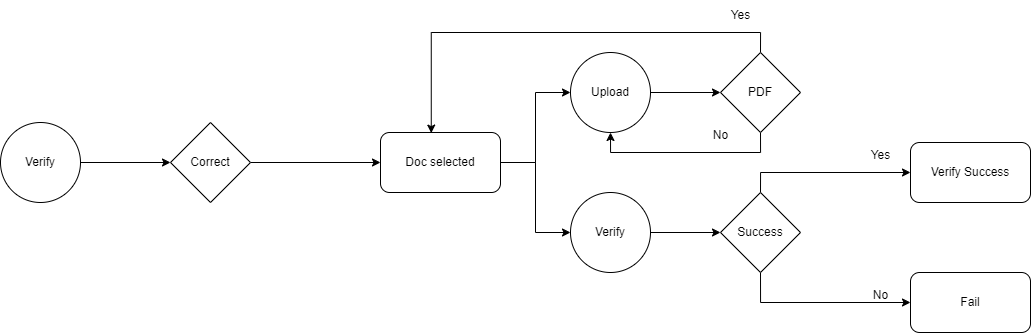

The diagram above was exported from draw.io. Its source (the exported page's mxGraphModel, read from the mxfile embedded in the PNG):
<mxGraphModel dx="-481" dy="1822" grid="1" gridSize="10" guides="1" tooltips="1" connect="1" arrows="1" fold="1" page="1" pageScale="1" pageWidth="850" pageHeight="1100" math="0" shadow="0">
  <root>
    <mxCell id="0" />
    <mxCell id="1" parent="0" />
    <mxCell id="utw0r-yJv9enKztvsKmY-1" style="edgeStyle=orthogonalEdgeStyle;rounded=0;orthogonalLoop=1;jettySize=auto;html=1;exitX=1;exitY=0.5;exitDx=0;exitDy=0;entryX=0;entryY=0.5;entryDx=0;entryDy=0;" edge="1" parent="1" source="utw0r-yJv9enKztvsKmY-2" target="utw0r-yJv9enKztvsKmY-4">
      <mxGeometry relative="1" as="geometry" />
    </mxCell>
    <mxCell id="utw0r-yJv9enKztvsKmY-2" value="Verify" style="ellipse;whiteSpace=wrap;html=1;aspect=fixed;" vertex="1" parent="1">
      <mxGeometry x="1880" y="-310" width="80" height="80" as="geometry" />
    </mxCell>
    <mxCell id="utw0r-yJv9enKztvsKmY-3" style="edgeStyle=orthogonalEdgeStyle;rounded=0;orthogonalLoop=1;jettySize=auto;html=1;exitX=1;exitY=0.5;exitDx=0;exitDy=0;entryX=0;entryY=0.5;entryDx=0;entryDy=0;" edge="1" parent="1" source="utw0r-yJv9enKztvsKmY-4" target="utw0r-yJv9enKztvsKmY-7">
      <mxGeometry relative="1" as="geometry" />
    </mxCell>
    <mxCell id="utw0r-yJv9enKztvsKmY-4" value="Correct" style="rhombus;whiteSpace=wrap;html=1;" vertex="1" parent="1">
      <mxGeometry x="2050" y="-310" width="80" height="80" as="geometry" />
    </mxCell>
    <mxCell id="utw0r-yJv9enKztvsKmY-5" style="edgeStyle=orthogonalEdgeStyle;rounded=0;orthogonalLoop=1;jettySize=auto;html=1;exitX=1;exitY=0.5;exitDx=0;exitDy=0;entryX=0;entryY=0.5;entryDx=0;entryDy=0;" edge="1" parent="1" source="utw0r-yJv9enKztvsKmY-7" target="utw0r-yJv9enKztvsKmY-9">
      <mxGeometry relative="1" as="geometry" />
    </mxCell>
    <mxCell id="utw0r-yJv9enKztvsKmY-6" style="edgeStyle=orthogonalEdgeStyle;rounded=0;orthogonalLoop=1;jettySize=auto;html=1;exitX=1;exitY=0.5;exitDx=0;exitDy=0;entryX=0;entryY=0.5;entryDx=0;entryDy=0;" edge="1" parent="1" source="utw0r-yJv9enKztvsKmY-7" target="utw0r-yJv9enKztvsKmY-14">
      <mxGeometry relative="1" as="geometry" />
    </mxCell>
    <mxCell id="utw0r-yJv9enKztvsKmY-7" value="Doc selected" style="rounded=1;whiteSpace=wrap;html=1;" vertex="1" parent="1">
      <mxGeometry x="2260" y="-300" width="120" height="60" as="geometry" />
    </mxCell>
    <mxCell id="utw0r-yJv9enKztvsKmY-8" style="edgeStyle=orthogonalEdgeStyle;rounded=0;orthogonalLoop=1;jettySize=auto;html=1;exitX=1;exitY=0.5;exitDx=0;exitDy=0;" edge="1" parent="1" source="utw0r-yJv9enKztvsKmY-9" target="utw0r-yJv9enKztvsKmY-12">
      <mxGeometry relative="1" as="geometry" />
    </mxCell>
    <mxCell id="utw0r-yJv9enKztvsKmY-9" value="Upload" style="ellipse;whiteSpace=wrap;html=1;aspect=fixed;" vertex="1" parent="1">
      <mxGeometry x="2450" y="-380" width="80" height="80" as="geometry" />
    </mxCell>
    <mxCell id="utw0r-yJv9enKztvsKmY-10" style="edgeStyle=orthogonalEdgeStyle;rounded=0;orthogonalLoop=1;jettySize=auto;html=1;exitX=0.5;exitY=1;exitDx=0;exitDy=0;entryX=0.5;entryY=1;entryDx=0;entryDy=0;" edge="1" parent="1" source="utw0r-yJv9enKztvsKmY-12" target="utw0r-yJv9enKztvsKmY-9">
      <mxGeometry relative="1" as="geometry" />
    </mxCell>
    <mxCell id="utw0r-yJv9enKztvsKmY-11" style="edgeStyle=orthogonalEdgeStyle;rounded=0;orthogonalLoop=1;jettySize=auto;html=1;exitX=0.5;exitY=0;exitDx=0;exitDy=0;entryX=0.423;entryY=0.01;entryDx=0;entryDy=0;entryPerimeter=0;" edge="1" parent="1" source="utw0r-yJv9enKztvsKmY-12" target="utw0r-yJv9enKztvsKmY-7">
      <mxGeometry relative="1" as="geometry" />
    </mxCell>
    <mxCell id="utw0r-yJv9enKztvsKmY-12" value="PDF" style="rhombus;whiteSpace=wrap;html=1;" vertex="1" parent="1">
      <mxGeometry x="2600" y="-380" width="80" height="80" as="geometry" />
    </mxCell>
    <mxCell id="utw0r-yJv9enKztvsKmY-13" style="edgeStyle=orthogonalEdgeStyle;rounded=0;orthogonalLoop=1;jettySize=auto;html=1;exitX=1;exitY=0.5;exitDx=0;exitDy=0;entryX=0;entryY=0.5;entryDx=0;entryDy=0;" edge="1" parent="1" source="utw0r-yJv9enKztvsKmY-14" target="utw0r-yJv9enKztvsKmY-17">
      <mxGeometry relative="1" as="geometry" />
    </mxCell>
    <mxCell id="utw0r-yJv9enKztvsKmY-14" value="Verify" style="ellipse;whiteSpace=wrap;html=1;aspect=fixed;" vertex="1" parent="1">
      <mxGeometry x="2450" y="-240" width="80" height="80" as="geometry" />
    </mxCell>
    <mxCell id="utw0r-yJv9enKztvsKmY-15" style="edgeStyle=orthogonalEdgeStyle;rounded=0;orthogonalLoop=1;jettySize=auto;html=1;exitX=0.5;exitY=0;exitDx=0;exitDy=0;entryX=0;entryY=0.5;entryDx=0;entryDy=0;" edge="1" parent="1" source="utw0r-yJv9enKztvsKmY-17" target="utw0r-yJv9enKztvsKmY-18">
      <mxGeometry relative="1" as="geometry" />
    </mxCell>
    <mxCell id="utw0r-yJv9enKztvsKmY-16" style="edgeStyle=orthogonalEdgeStyle;rounded=0;orthogonalLoop=1;jettySize=auto;html=1;exitX=0.5;exitY=1;exitDx=0;exitDy=0;entryX=0;entryY=0.5;entryDx=0;entryDy=0;" edge="1" parent="1" source="utw0r-yJv9enKztvsKmY-17" target="utw0r-yJv9enKztvsKmY-19">
      <mxGeometry relative="1" as="geometry" />
    </mxCell>
    <mxCell id="utw0r-yJv9enKztvsKmY-17" value="Success" style="rhombus;whiteSpace=wrap;html=1;" vertex="1" parent="1">
      <mxGeometry x="2600" y="-240" width="80" height="80" as="geometry" />
    </mxCell>
    <mxCell id="utw0r-yJv9enKztvsKmY-18" value="Verify Success" style="rounded=1;whiteSpace=wrap;html=1;" vertex="1" parent="1">
      <mxGeometry x="2790" y="-290" width="120" height="60" as="geometry" />
    </mxCell>
    <mxCell id="utw0r-yJv9enKztvsKmY-19" value="Fail" style="rounded=1;whiteSpace=wrap;html=1;" vertex="1" parent="1">
      <mxGeometry x="2790" y="-160" width="120" height="60" as="geometry" />
    </mxCell>
    <mxCell id="utw0r-yJv9enKztvsKmY-20" value="No" style="text;html=1;align=center;verticalAlign=middle;resizable=0;points=[];autosize=1;strokeColor=none;fillColor=none;" vertex="1" parent="1">
      <mxGeometry x="2580" y="-312" width="40" height="30" as="geometry" />
    </mxCell>
    <mxCell id="utw0r-yJv9enKztvsKmY-21" value="Yes" style="text;html=1;align=center;verticalAlign=middle;resizable=0;points=[];autosize=1;strokeColor=none;fillColor=none;" vertex="1" parent="1">
      <mxGeometry x="2600" y="-432" width="40" height="30" as="geometry" />
    </mxCell>
    <mxCell id="utw0r-yJv9enKztvsKmY-22" value="Yes" style="text;html=1;align=center;verticalAlign=middle;resizable=0;points=[];autosize=1;strokeColor=none;fillColor=none;" vertex="1" parent="1">
      <mxGeometry x="2740" y="-292" width="40" height="30" as="geometry" />
    </mxCell>
    <mxCell id="utw0r-yJv9enKztvsKmY-23" value="No" style="text;html=1;align=center;verticalAlign=middle;resizable=0;points=[];autosize=1;strokeColor=none;fillColor=none;" vertex="1" parent="1">
      <mxGeometry x="2740" y="-152" width="40" height="30" as="geometry" />
    </mxCell>
  </root>
</mxGraphModel>